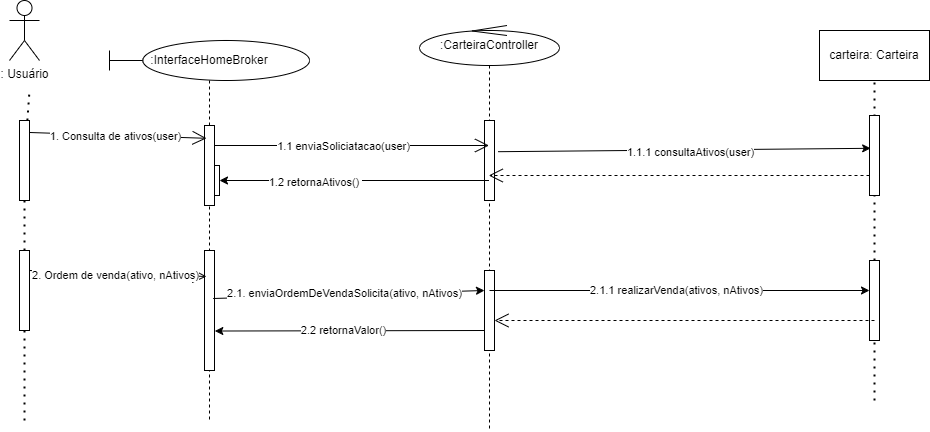

The diagram above was exported from draw.io. Its source (the exported page's mxGraphModel, read from the mxfile embedded in the PNG):
<mxGraphModel dx="1100" dy="575" grid="1" gridSize="10" guides="1" tooltips="1" connect="1" arrows="1" fold="1" page="1" pageScale="1" pageWidth="850" pageHeight="1100" math="0" shadow="0">
  <root>
    <mxCell id="0" />
    <mxCell id="1" parent="0" />
    <mxCell id="ebF-V2prKM7VwLE4TQMf-5" value=": Usuário" style="shape=umlActor;verticalLabelPosition=bottom;verticalAlign=top;html=1;" vertex="1" parent="1">
      <mxGeometry x="60" y="40" width="30" height="60" as="geometry" />
    </mxCell>
    <mxCell id="ebF-V2prKM7VwLE4TQMf-8" value="" style="endArrow=none;dashed=1;html=1;dashPattern=1 3;strokeWidth=2;rounded=0;" edge="1" parent="1" source="ebF-V2prKM7VwLE4TQMf-6">
      <mxGeometry width="50" height="50" relative="1" as="geometry">
        <mxPoint x="80" y="915" as="sourcePoint" />
        <mxPoint x="80" y="130" as="targetPoint" />
      </mxGeometry>
    </mxCell>
    <mxCell id="ebF-V2prKM7VwLE4TQMf-10" value="" style="endArrow=none;dashed=1;html=1;dashPattern=1 3;strokeWidth=2;rounded=0;" edge="1" parent="1" source="ebF-V2prKM7VwLE4TQMf-33" target="ebF-V2prKM7VwLE4TQMf-6">
      <mxGeometry width="50" height="50" relative="1" as="geometry">
        <mxPoint x="80" y="915" as="sourcePoint" />
        <mxPoint x="80" y="130" as="targetPoint" />
      </mxGeometry>
    </mxCell>
    <mxCell id="ebF-V2prKM7VwLE4TQMf-6" value="" style="rounded=0;whiteSpace=wrap;html=1;" vertex="1" parent="1">
      <mxGeometry x="70" y="160" width="10" height="80" as="geometry" />
    </mxCell>
    <mxCell id="ebF-V2prKM7VwLE4TQMf-11" value=":InterfaceHomeBroker" style="shape=umlLifeline;perimeter=lifelinePerimeter;whiteSpace=wrap;html=1;container=1;dropTarget=0;collapsible=0;recursiveResize=0;outlineConnect=0;portConstraint=eastwest;newEdgeStyle={&quot;curved&quot;:0,&quot;rounded&quot;:0};participant=umlBoundary;" vertex="1" parent="1">
      <mxGeometry x="160" y="80" width="200" height="380" as="geometry" />
    </mxCell>
    <mxCell id="ebF-V2prKM7VwLE4TQMf-12" value="" style="rounded=0;whiteSpace=wrap;html=1;" vertex="1" parent="1">
      <mxGeometry x="255" y="165" width="10" height="80" as="geometry" />
    </mxCell>
    <mxCell id="ebF-V2prKM7VwLE4TQMf-13" value=":CarteiraController" style="shape=umlLifeline;perimeter=lifelinePerimeter;whiteSpace=wrap;html=1;container=1;dropTarget=0;collapsible=0;recursiveResize=0;outlineConnect=0;portConstraint=eastwest;newEdgeStyle={&quot;curved&quot;:0,&quot;rounded&quot;:0};participant=umlControl;" vertex="1" parent="1">
      <mxGeometry x="470" y="65" width="140" height="405" as="geometry" />
    </mxCell>
    <mxCell id="ebF-V2prKM7VwLE4TQMf-15" value="" style="endArrow=open;endFill=1;endSize=12;html=1;rounded=0;exitX=1.033;exitY=0.15;exitDx=0;exitDy=0;exitPerimeter=0;entryX=0.2;entryY=0.16;entryDx=0;entryDy=0;entryPerimeter=0;" edge="1" parent="1" source="ebF-V2prKM7VwLE4TQMf-6" target="ebF-V2prKM7VwLE4TQMf-12">
      <mxGeometry width="160" relative="1" as="geometry">
        <mxPoint x="250" y="180" as="sourcePoint" />
        <mxPoint x="410" y="180" as="targetPoint" />
      </mxGeometry>
    </mxCell>
    <mxCell id="ebF-V2prKM7VwLE4TQMf-17" value="1. Consulta de ativos(user)" style="edgeLabel;html=1;align=center;verticalAlign=middle;resizable=0;points=[];" vertex="1" connectable="0" parent="ebF-V2prKM7VwLE4TQMf-15">
      <mxGeometry x="-0.0372" y="-1" relative="1" as="geometry">
        <mxPoint as="offset" />
      </mxGeometry>
    </mxCell>
    <mxCell id="ebF-V2prKM7VwLE4TQMf-18" value="" style="rounded=0;whiteSpace=wrap;html=1;" vertex="1" parent="1">
      <mxGeometry x="535" y="160" width="10" height="80" as="geometry" />
    </mxCell>
    <mxCell id="ebF-V2prKM7VwLE4TQMf-19" value="" style="endArrow=open;endFill=1;endSize=12;html=1;rounded=0;exitX=1;exitY=0.25;exitDx=0;exitDy=0;" edge="1" parent="1" source="ebF-V2prKM7VwLE4TQMf-12" target="ebF-V2prKM7VwLE4TQMf-13">
      <mxGeometry width="160" relative="1" as="geometry">
        <mxPoint x="250" y="180" as="sourcePoint" />
        <mxPoint x="410" y="180" as="targetPoint" />
      </mxGeometry>
    </mxCell>
    <mxCell id="ebF-V2prKM7VwLE4TQMf-20" value="1.1 enviaSoliciatacao(user)" style="edgeLabel;html=1;align=center;verticalAlign=middle;resizable=0;points=[];" vertex="1" connectable="0" parent="ebF-V2prKM7VwLE4TQMf-19">
      <mxGeometry x="-0.0645" y="1" relative="1" as="geometry">
        <mxPoint y="1" as="offset" />
      </mxGeometry>
    </mxCell>
    <mxCell id="ebF-V2prKM7VwLE4TQMf-21" value="carteira: Carteira" style="html=1;whiteSpace=wrap;" vertex="1" parent="1">
      <mxGeometry x="870" y="70" width="110" height="50" as="geometry" />
    </mxCell>
    <mxCell id="ebF-V2prKM7VwLE4TQMf-22" value="" style="endArrow=none;dashed=1;html=1;dashPattern=1 3;strokeWidth=2;rounded=0;entryX=0.5;entryY=1;entryDx=0;entryDy=0;" edge="1" parent="1" source="ebF-V2prKM7VwLE4TQMf-48" target="ebF-V2prKM7VwLE4TQMf-21">
      <mxGeometry width="50" height="50" relative="1" as="geometry">
        <mxPoint x="925" y="380" as="sourcePoint" />
        <mxPoint x="650" y="210" as="targetPoint" />
      </mxGeometry>
    </mxCell>
    <mxCell id="ebF-V2prKM7VwLE4TQMf-23" value="" style="rounded=0;whiteSpace=wrap;html=1;" vertex="1" parent="1">
      <mxGeometry x="920" y="155" width="10" height="80" as="geometry" />
    </mxCell>
    <mxCell id="ebF-V2prKM7VwLE4TQMf-24" value="" style="endArrow=classic;html=1;rounded=0;exitX=1.367;exitY=0.39;exitDx=0;exitDy=0;exitPerimeter=0;entryX=0.117;entryY=0.41;entryDx=0;entryDy=0;entryPerimeter=0;" edge="1" parent="1" source="ebF-V2prKM7VwLE4TQMf-18" target="ebF-V2prKM7VwLE4TQMf-23">
      <mxGeometry width="50" height="50" relative="1" as="geometry">
        <mxPoint x="440" y="270" as="sourcePoint" />
        <mxPoint x="490" y="220" as="targetPoint" />
      </mxGeometry>
    </mxCell>
    <mxCell id="ebF-V2prKM7VwLE4TQMf-26" value="&lt;span style=&quot;color: rgba(0, 0, 0, 0); font-family: monospace; font-size: 0px; text-align: start; background-color: rgb(251, 251, 251);&quot;&gt;%3CmxGraphModel%3E%3Croot%3E%3CmxCell%20id%3D%220%22%2F%3E%3CmxCell%20id%3D%221%22%20parent%3D%220%22%2F%3E%3CmxCell%20id%3D%222%22%20value%3D%221.1%20enviaOrdemCompraSolicitar(ativo%2C%20nLotes)%22%20style%3D%22edgeLabel%3Bhtml%3D1%3Balign%3Dcenter%3BverticalAlign%3Dmiddle%3Bresizable%3D0%3Bpoints%3D%5B%5D%3B%22%20vertex%3D%221%22%20connectable%3D%220%22%20parent%3D%221%22%3E%3CmxGeometry%20x%3D%22393.33333333333326%22%20y%3D%22185%22%20as%3D%22geometry%22%2F%3E%3C%2FmxCell%3E%3C%2Froot%3E%3C%2FmxGraphModel%3E&lt;/span&gt;&lt;span style=&quot;color: rgba(0, 0, 0, 0); font-family: monospace; font-size: 0px; text-align: start; background-color: rgb(251, 251, 251);&quot;&gt;%3CmxGraphModel%3E%3Croot%3E%3CmxCell%20id%3D%220%22%2F%3E%3CmxCell%20id%3D%221%22%20parent%3D%220%22%2F%3E%3CmxCell%20id%3D%222%22%20value%3D%221.1%20enviaOrdemCompraSolicitar(ativo%2C%20nLotes)%22%20style%3D%22edgeLabel%3Bhtml%3D1%3Balign%3Dcenter%3BverticalAlign%3Dmiddle%3Bresizable%3D0%3Bpoints%3D%5B%5D%3B%22%20vertex%3D%221%22%20connectable%3D%220%22%20parent%3D%221%22%3E%3CmxGeometry%20x%3D%22393.33333333333326%22%20y%3D%22185%22%20as%3D%22geometry%22%2F%3E%3C%2FmxCell%3E%3C%2Froot%3E%3C%2FmxGraphModel%3E&lt;/span&gt;" style="edgeLabel;html=1;align=center;verticalAlign=middle;resizable=0;points=[];" vertex="1" connectable="0" parent="ebF-V2prKM7VwLE4TQMf-24">
      <mxGeometry x="-0.2436" y="-2" relative="1" as="geometry">
        <mxPoint as="offset" />
      </mxGeometry>
    </mxCell>
    <mxCell id="ebF-V2prKM7VwLE4TQMf-27" value="&lt;span style=&quot;color: rgba(0, 0, 0, 0); font-family: monospace; font-size: 0px; text-align: start; background-color: rgb(251, 251, 251);&quot;&gt;%3CmxGraphModel%3E%3Croot%3E%3CmxCell%20id%3D%220%22%2F%3E%3CmxCell%20id%3D%221%22%20parent%3D%220%22%2F%3E%3CmxCell%20id%3D%222%22%20value%3D%221.1%20enviaOrdemCompraSolicitar(ativo%2C%20nLotes)%22%20style%3D%22edgeLabel%3Bhtml%3D1%3Balign%3Dcenter%3BverticalAlign%3Dmiddle%3Bresizable%3D0%3Bpoints%3D%5B%5D%3B%22%20vertex%3D%221%22%20connectable%3D%220%22%20parent%3D%221%22%3E%3CmxGeometry%20x%3D%22393.33333333333326%22%20y%3D%22185%22%20as%3D%22geometry%22%2F%3E%3C%2FmxCell%3E%3C%2Froot%3E%3C%2FmxGraphModel%3E&lt;/span&gt;" style="edgeLabel;html=1;align=center;verticalAlign=middle;resizable=0;points=[];" vertex="1" connectable="0" parent="ebF-V2prKM7VwLE4TQMf-24">
      <mxGeometry x="-0.0938" y="-3" relative="1" as="geometry">
        <mxPoint as="offset" />
      </mxGeometry>
    </mxCell>
    <mxCell id="ebF-V2prKM7VwLE4TQMf-28" value="1.1.1 consultaAtivos(user)" style="edgeLabel;html=1;align=center;verticalAlign=middle;resizable=0;points=[];" vertex="1" connectable="0" parent="ebF-V2prKM7VwLE4TQMf-24">
      <mxGeometry x="0.0246" y="-2" relative="1" as="geometry">
        <mxPoint as="offset" />
      </mxGeometry>
    </mxCell>
    <mxCell id="ebF-V2prKM7VwLE4TQMf-29" value="" style="endArrow=open;endSize=12;dashed=1;html=1;rounded=0;exitX=0;exitY=0.75;exitDx=0;exitDy=0;" edge="1" parent="1" source="ebF-V2prKM7VwLE4TQMf-23" target="ebF-V2prKM7VwLE4TQMf-13">
      <mxGeometry width="160" relative="1" as="geometry">
        <mxPoint x="590" y="270" as="sourcePoint" />
        <mxPoint x="750" y="270" as="targetPoint" />
      </mxGeometry>
    </mxCell>
    <mxCell id="ebF-V2prKM7VwLE4TQMf-30" value="" style="rounded=0;whiteSpace=wrap;html=1;" vertex="1" parent="1">
      <mxGeometry x="265" y="205" width="5" height="30" as="geometry" />
    </mxCell>
    <mxCell id="ebF-V2prKM7VwLE4TQMf-31" value="" style="endArrow=classic;html=1;rounded=0;entryX=1;entryY=0.5;entryDx=0;entryDy=0;" edge="1" parent="1" source="ebF-V2prKM7VwLE4TQMf-13" target="ebF-V2prKM7VwLE4TQMf-30">
      <mxGeometry width="50" height="50" relative="1" as="geometry">
        <mxPoint x="330" y="260" as="sourcePoint" />
        <mxPoint x="380" y="210" as="targetPoint" />
      </mxGeometry>
    </mxCell>
    <mxCell id="ebF-V2prKM7VwLE4TQMf-32" value="1.2 retornaAtivos()&amp;nbsp;" style="edgeLabel;html=1;align=center;verticalAlign=middle;resizable=0;points=[];" vertex="1" connectable="0" parent="ebF-V2prKM7VwLE4TQMf-31">
      <mxGeometry x="0.2858" y="1" relative="1" as="geometry">
        <mxPoint as="offset" />
      </mxGeometry>
    </mxCell>
    <mxCell id="ebF-V2prKM7VwLE4TQMf-34" value="" style="endArrow=none;dashed=1;html=1;dashPattern=1 3;strokeWidth=2;rounded=0;" edge="1" parent="1" target="ebF-V2prKM7VwLE4TQMf-33">
      <mxGeometry width="50" height="50" relative="1" as="geometry">
        <mxPoint x="75" y="460" as="sourcePoint" />
        <mxPoint x="75" y="240" as="targetPoint" />
      </mxGeometry>
    </mxCell>
    <mxCell id="ebF-V2prKM7VwLE4TQMf-33" value="" style="rounded=0;whiteSpace=wrap;html=1;" vertex="1" parent="1">
      <mxGeometry x="70" y="290" width="10" height="80" as="geometry" />
    </mxCell>
    <mxCell id="ebF-V2prKM7VwLE4TQMf-35" value="" style="rounded=0;whiteSpace=wrap;html=1;" vertex="1" parent="1">
      <mxGeometry x="255" y="290" width="10" height="120" as="geometry" />
    </mxCell>
    <mxCell id="ebF-V2prKM7VwLE4TQMf-36" value="" style="endArrow=open;endFill=1;endSize=12;html=1;rounded=0;exitX=1.033;exitY=0.15;exitDx=0;exitDy=0;exitPerimeter=0;entryX=0.2;entryY=0.16;entryDx=0;entryDy=0;entryPerimeter=0;" edge="1" parent="1">
      <mxGeometry width="160" relative="1" as="geometry">
        <mxPoint x="80" y="310" as="sourcePoint" />
        <mxPoint x="257" y="316" as="targetPoint" />
      </mxGeometry>
    </mxCell>
    <mxCell id="ebF-V2prKM7VwLE4TQMf-37" value="2. Ordem de venda(ativo, nAtivos)" style="edgeLabel;html=1;align=center;verticalAlign=middle;resizable=0;points=[];" vertex="1" connectable="0" parent="ebF-V2prKM7VwLE4TQMf-36">
      <mxGeometry x="-0.0372" y="-1" relative="1" as="geometry">
        <mxPoint as="offset" />
      </mxGeometry>
    </mxCell>
    <mxCell id="ebF-V2prKM7VwLE4TQMf-38" value="" style="rounded=0;whiteSpace=wrap;html=1;" vertex="1" parent="1">
      <mxGeometry x="535" y="310" width="10" height="80" as="geometry" />
    </mxCell>
    <mxCell id="ebF-V2prKM7VwLE4TQMf-43" value="" style="endArrow=classic;html=1;rounded=0;exitX=0.867;exitY=0.4;exitDx=0;exitDy=0;exitPerimeter=0;entryX=0;entryY=0.25;entryDx=0;entryDy=0;" edge="1" parent="1" source="ebF-V2prKM7VwLE4TQMf-35" target="ebF-V2prKM7VwLE4TQMf-38">
      <mxGeometry width="50" height="50" relative="1" as="geometry">
        <mxPoint x="380" y="300" as="sourcePoint" />
        <mxPoint x="430" y="250" as="targetPoint" />
      </mxGeometry>
    </mxCell>
    <mxCell id="ebF-V2prKM7VwLE4TQMf-45" value="&lt;span style=&quot;color: rgba(0, 0, 0, 0); font-family: monospace; font-size: 0px; text-align: start; background-color: rgb(251, 251, 251);&quot;&gt;%3CmxGraphModel%3E%3Croot%3E%3CmxCell%20id%3D%220%22%2F%3E%3CmxCell%20id%3D%221%22%20parent%3D%220%22%2F%3E%3CmxCell%20id%3D%222%22%20value%3D%221.%20Ordem%20de%20venda(ativo%2C%20nAtivos)%22%20style%3D%22edgeLabel%3Bhtml%3D1%3Balign%3Dcenter%3BverticalAlign%3Dmiddle%3Bresizable%3D0%3Bpoints%3D%5B%5D%3B%22%20vertex%3D%221%22%20connectable%3D%220%22%20parent%3D%221%22%3E%3CmxGeometry%20x%3D%22164.91732666122005%22%20y%3D%22313.8791278287292%22%20as%3D%22geometry%22%2F%3E%3C%2FmxCell%3E%3C%2Froot%3E%3C%2FmxGraphModel%3E&lt;/span&gt;" style="edgeLabel;html=1;align=center;verticalAlign=middle;resizable=0;points=[];" vertex="1" connectable="0" parent="ebF-V2prKM7VwLE4TQMf-43">
      <mxGeometry x="-0.3616" y="2" relative="1" as="geometry">
        <mxPoint as="offset" />
      </mxGeometry>
    </mxCell>
    <mxCell id="ebF-V2prKM7VwLE4TQMf-46" value="2.1. enviaOrdemDeVendaSolicita(ativo, nAtivos)" style="edgeLabel;html=1;align=center;verticalAlign=middle;resizable=0;points=[];" vertex="1" connectable="0" parent="ebF-V2prKM7VwLE4TQMf-43">
      <mxGeometry x="-0.0361" y="2" relative="1" as="geometry">
        <mxPoint as="offset" />
      </mxGeometry>
    </mxCell>
    <mxCell id="ebF-V2prKM7VwLE4TQMf-47" value="" style="endArrow=classic;html=1;rounded=0;entryX=0;entryY=0.375;entryDx=0;entryDy=0;entryPerimeter=0;" edge="1" parent="1" target="ebF-V2prKM7VwLE4TQMf-48">
      <mxGeometry width="50" height="50" relative="1" as="geometry">
        <mxPoint x="540" y="330" as="sourcePoint" />
        <mxPoint x="680" y="310" as="targetPoint" />
      </mxGeometry>
    </mxCell>
    <mxCell id="ebF-V2prKM7VwLE4TQMf-50" value="2.1.1 realizarVenda(ativos, nAtivos)" style="edgeLabel;html=1;align=center;verticalAlign=middle;resizable=0;points=[];" vertex="1" connectable="0" parent="ebF-V2prKM7VwLE4TQMf-47">
      <mxGeometry x="-0.0202" y="1" relative="1" as="geometry">
        <mxPoint as="offset" />
      </mxGeometry>
    </mxCell>
    <mxCell id="ebF-V2prKM7VwLE4TQMf-49" value="" style="endArrow=none;dashed=1;html=1;dashPattern=1 3;strokeWidth=2;rounded=0;entryX=0.5;entryY=1;entryDx=0;entryDy=0;" edge="1" parent="1" target="ebF-V2prKM7VwLE4TQMf-48">
      <mxGeometry width="50" height="50" relative="1" as="geometry">
        <mxPoint x="925" y="440" as="sourcePoint" />
        <mxPoint x="925" y="120" as="targetPoint" />
      </mxGeometry>
    </mxCell>
    <mxCell id="ebF-V2prKM7VwLE4TQMf-48" value="" style="rounded=0;whiteSpace=wrap;html=1;" vertex="1" parent="1">
      <mxGeometry x="920" y="300" width="10" height="80" as="geometry" />
    </mxCell>
    <mxCell id="ebF-V2prKM7VwLE4TQMf-51" value="" style="endArrow=open;endSize=12;dashed=1;html=1;rounded=0;exitX=0;exitY=0.75;exitDx=0;exitDy=0;" edge="1" parent="1">
      <mxGeometry width="160" relative="1" as="geometry">
        <mxPoint x="925" y="360" as="sourcePoint" />
        <mxPoint x="545" y="360" as="targetPoint" />
      </mxGeometry>
    </mxCell>
    <mxCell id="ebF-V2prKM7VwLE4TQMf-52" value="" style="endArrow=classic;html=1;rounded=0;exitX=0;exitY=0.75;exitDx=0;exitDy=0;entryX=1.033;entryY=0.671;entryDx=0;entryDy=0;entryPerimeter=0;" edge="1" parent="1" source="ebF-V2prKM7VwLE4TQMf-38" target="ebF-V2prKM7VwLE4TQMf-35">
      <mxGeometry width="50" height="50" relative="1" as="geometry">
        <mxPoint x="330" y="370" as="sourcePoint" />
        <mxPoint x="380" y="320" as="targetPoint" />
      </mxGeometry>
    </mxCell>
    <mxCell id="ebF-V2prKM7VwLE4TQMf-54" value="2.2 retornaValor()" style="edgeLabel;html=1;align=center;verticalAlign=middle;resizable=0;points=[];" vertex="1" connectable="0" parent="ebF-V2prKM7VwLE4TQMf-52">
      <mxGeometry x="0.0482" y="-1" relative="1" as="geometry">
        <mxPoint as="offset" />
      </mxGeometry>
    </mxCell>
  </root>
</mxGraphModel>